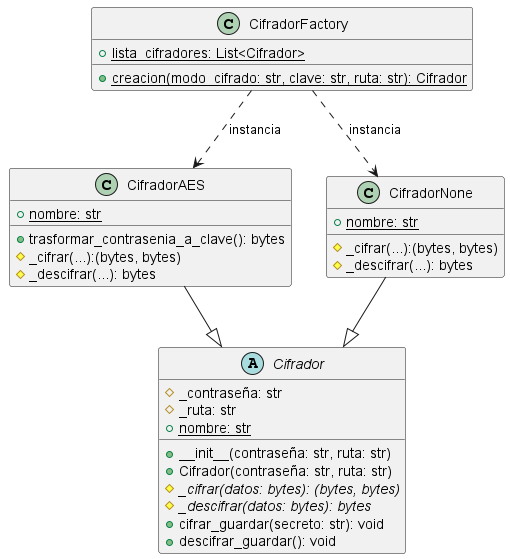

The diagram above was rendered by PlantUML. Its source (embedded in the PNG):
@startuml Diagrama_Cifradores

' Clase abstracta base para cifradores (ver archivo Cifrador.py :contentReference[oaicite:0]{index=0})
abstract class Cifrador {
    # _contraseña: str
    # _ruta: str
    {static} + nombre: str
    + __init__(contraseña: str, ruta: str)
    + Cifrador(contraseña: str, ruta: str)
    {abstract} # _cifrar(datos: bytes): (bytes, bytes)
    {abstract} # _descifrar(datos: bytes): bytes
    + cifrar_guardar(secreto: str): void
    + descifrar_guardar(): void
}

' Subclase que implementa AES (ver archivo CifradorAES.py :contentReference[oaicite:1]{index=1})
class CifradorAES {
    {static} + nombre: str
    + trasformar_contrasenia_a_clave(): bytes
    # _cifrar(...):(bytes, bytes) 
    # _descifrar(...): bytes
}

' Subclase que no aplica cifrado real (ver archivo CifradorNone.py :contentReference[oaicite:2]{index=2})
class CifradorNone {
    {static} + nombre: str
    # _cifrar(...):(bytes, bytes) 
    # _descifrar(...): bytes 
}

' Factoría para obtener el cifrador adecuado (ver archivo cifradorfactory.py :contentReference[oaicite:4]{index=4})
class CifradorFactory {
    {static} + lista_cifradores: List<Cifrador> {static}
    {static} + creacion(modo_cifrado: str, clave: str, ruta: str): Cifrador {static}
}

' Relaciones de herencia y asociación
CifradorAES --|> Cifrador
CifradorNone --|> Cifrador
' Asociación: la factoría posee referencias (o conoce) a las clases de cifradores disponibles
CifradorFactory ..> CifradorAES : instancia
CifradorFactory ..> CifradorNone : instancia

@enduml